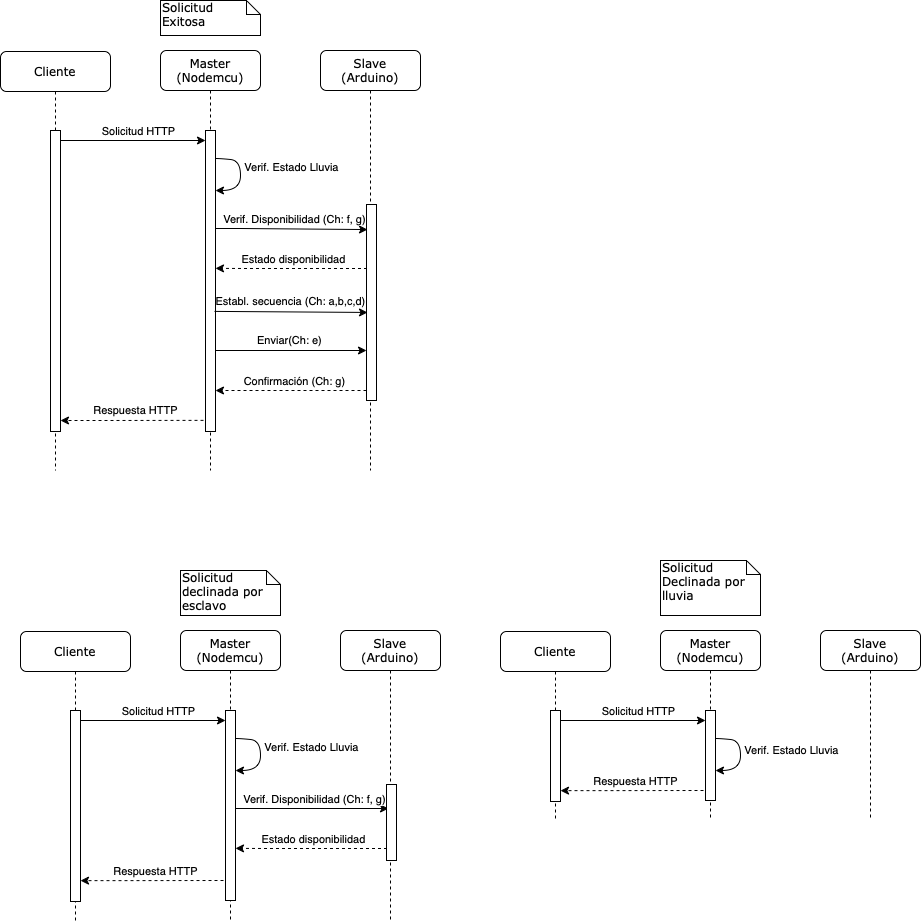

The diagram above was exported from draw.io. Its source (the exported page's mxGraphModel, read from the mxfile embedded in the PNG):
<mxGraphModel dx="1018" dy="690" grid="1" gridSize="10" guides="1" tooltips="1" connect="1" arrows="1" fold="1" page="1" pageScale="1" pageWidth="1100" pageHeight="850" background="none" math="0" shadow="0">
  <root>
    <mxCell id="0" />
    <mxCell id="1" parent="0" />
    <mxCell id="7baba1c4bc27f4b0-2" value="Master (Nodemcu)" style="shape=umlLifeline;perimeter=lifelinePerimeter;whiteSpace=wrap;html=1;container=1;collapsible=0;recursiveResize=0;outlineConnect=0;rounded=1;shadow=0;comic=0;labelBackgroundColor=none;strokeWidth=1;fontFamily=Verdana;fontSize=12;align=center;" parent="1" vertex="1">
      <mxGeometry x="270" y="80" width="100" height="420" as="geometry" />
    </mxCell>
    <mxCell id="7D1IYE_8gRgVr-x5LEe2-4" value="" style="endArrow=classic;html=1;rounded=0;entryX=0.1;entryY=0.128;entryDx=0;entryDy=0;entryPerimeter=0;" edge="1" parent="7baba1c4bc27f4b0-2" target="7D1IYE_8gRgVr-x5LEe2-24">
      <mxGeometry width="50" height="50" relative="1" as="geometry">
        <mxPoint x="50" y="178" as="sourcePoint" />
        <mxPoint x="200" y="178" as="targetPoint" />
        <Array as="points">
          <mxPoint x="80" y="178" />
        </Array>
      </mxGeometry>
    </mxCell>
    <mxCell id="7D1IYE_8gRgVr-x5LEe2-5" value="Verif. Disponibilidad (Ch: f, g)" style="edgeLabel;html=1;align=center;verticalAlign=middle;resizable=0;points=[];" vertex="1" connectable="0" parent="7D1IYE_8gRgVr-x5LEe2-4">
      <mxGeometry x="0.0569" y="3" relative="1" as="geometry">
        <mxPoint y="-7" as="offset" />
      </mxGeometry>
    </mxCell>
    <mxCell id="7D1IYE_8gRgVr-x5LEe2-17" value="" style="endArrow=classic;html=1;rounded=0;" edge="1" parent="7baba1c4bc27f4b0-2" target="7D1IYE_8gRgVr-x5LEe2-24">
      <mxGeometry width="50" height="50" relative="1" as="geometry">
        <mxPoint x="50" y="300" as="sourcePoint" />
        <mxPoint x="200" y="300" as="targetPoint" />
      </mxGeometry>
    </mxCell>
    <mxCell id="7D1IYE_8gRgVr-x5LEe2-18" value="Enviar(Ch: e)" style="edgeLabel;html=1;align=center;verticalAlign=middle;resizable=0;points=[];" vertex="1" connectable="0" parent="7D1IYE_8gRgVr-x5LEe2-17">
      <mxGeometry x="0.2188" relative="1" as="geometry">
        <mxPoint x="-17" y="-11" as="offset" />
      </mxGeometry>
    </mxCell>
    <mxCell id="7D1IYE_8gRgVr-x5LEe2-23" value="" style="html=1;points=[];perimeter=orthogonalPerimeter;" vertex="1" parent="7baba1c4bc27f4b0-2">
      <mxGeometry x="45" y="80" width="10" height="301" as="geometry" />
    </mxCell>
    <mxCell id="7D1IYE_8gRgVr-x5LEe2-11" value="" style="curved=1;endArrow=classic;html=1;rounded=0;" edge="1" parent="7baba1c4bc27f4b0-2" source="7D1IYE_8gRgVr-x5LEe2-23" target="7D1IYE_8gRgVr-x5LEe2-23">
      <mxGeometry width="50" height="50" relative="1" as="geometry">
        <mxPoint x="70" y="100" as="sourcePoint" />
        <mxPoint x="60" y="150" as="targetPoint" />
        <Array as="points">
          <mxPoint x="60" y="108" />
          <mxPoint x="80" y="110" />
          <mxPoint x="80" y="140" />
        </Array>
      </mxGeometry>
    </mxCell>
    <mxCell id="7D1IYE_8gRgVr-x5LEe2-12" value="Verif. Estado Lluvia" style="edgeLabel;html=1;align=center;verticalAlign=middle;resizable=0;points=[];" vertex="1" connectable="0" parent="7D1IYE_8gRgVr-x5LEe2-11">
      <mxGeometry x="-0.1965" y="-4" relative="1" as="geometry">
        <mxPoint x="54" as="offset" />
      </mxGeometry>
    </mxCell>
    <mxCell id="7baba1c4bc27f4b0-3" value="Slave&lt;br&gt;(Arduino)" style="shape=umlLifeline;perimeter=lifelinePerimeter;whiteSpace=wrap;html=1;container=1;collapsible=0;recursiveResize=0;outlineConnect=0;rounded=1;shadow=0;comic=0;labelBackgroundColor=none;strokeWidth=1;fontFamily=Verdana;fontSize=12;align=center;" parent="1" vertex="1">
      <mxGeometry x="430" y="80" width="100" height="420" as="geometry" />
    </mxCell>
    <mxCell id="7D1IYE_8gRgVr-x5LEe2-24" value="" style="html=1;points=[];perimeter=orthogonalPerimeter;" vertex="1" parent="7baba1c4bc27f4b0-3">
      <mxGeometry x="46" y="154" width="10" height="196" as="geometry" />
    </mxCell>
    <mxCell id="7baba1c4bc27f4b0-8" value="Cliente" style="shape=umlLifeline;perimeter=lifelinePerimeter;whiteSpace=wrap;html=1;container=1;collapsible=0;recursiveResize=0;outlineConnect=0;rounded=1;shadow=0;comic=0;labelBackgroundColor=none;strokeWidth=1;fontFamily=Verdana;fontSize=12;align=center;" parent="1" vertex="1">
      <mxGeometry x="110" y="81" width="110" height="419" as="geometry" />
    </mxCell>
    <mxCell id="7D1IYE_8gRgVr-x5LEe2-1" value="" style="html=1;points=[];perimeter=orthogonalPerimeter;" vertex="1" parent="7baba1c4bc27f4b0-8">
      <mxGeometry x="50" y="79" width="10" height="301" as="geometry" />
    </mxCell>
    <mxCell id="7baba1c4bc27f4b0-41" value="Solicitud Exitosa" style="shape=note;whiteSpace=wrap;html=1;size=14;verticalAlign=top;align=left;spacingTop=-6;rounded=0;shadow=0;comic=0;labelBackgroundColor=none;strokeWidth=1;fontFamily=Verdana;fontSize=12" parent="1" vertex="1">
      <mxGeometry x="270" y="30" width="100" height="35" as="geometry" />
    </mxCell>
    <mxCell id="7D1IYE_8gRgVr-x5LEe2-2" value="" style="endArrow=classic;html=1;rounded=0;" edge="1" parent="1" source="7D1IYE_8gRgVr-x5LEe2-1" target="7D1IYE_8gRgVr-x5LEe2-23">
      <mxGeometry width="50" height="50" relative="1" as="geometry">
        <mxPoint x="510" y="350" as="sourcePoint" />
        <mxPoint x="310" y="170" as="targetPoint" />
        <Array as="points">
          <mxPoint x="270" y="170" />
        </Array>
      </mxGeometry>
    </mxCell>
    <mxCell id="7D1IYE_8gRgVr-x5LEe2-3" value="Solicitud HTTP" style="edgeLabel;html=1;align=center;verticalAlign=middle;resizable=0;points=[];" vertex="1" connectable="0" parent="7D1IYE_8gRgVr-x5LEe2-2">
      <mxGeometry x="0.0569" y="3" relative="1" as="geometry">
        <mxPoint y="-7" as="offset" />
      </mxGeometry>
    </mxCell>
    <mxCell id="7D1IYE_8gRgVr-x5LEe2-6" value="" style="endArrow=classic;html=1;rounded=0;dashed=1;entryX=1.3;entryY=0.458;entryDx=0;entryDy=0;entryPerimeter=0;" edge="1" parent="1">
      <mxGeometry width="50" height="50" relative="1" as="geometry">
        <mxPoint x="476.5" y="298" as="sourcePoint" />
        <mxPoint x="325" y="297.85799999999995" as="targetPoint" />
        <Array as="points">
          <mxPoint x="357" y="298" />
        </Array>
      </mxGeometry>
    </mxCell>
    <mxCell id="7D1IYE_8gRgVr-x5LEe2-7" value="Estado disponibilidad" style="edgeLabel;html=1;align=center;verticalAlign=middle;resizable=0;points=[];" vertex="1" connectable="0" parent="7D1IYE_8gRgVr-x5LEe2-6">
      <mxGeometry x="0.1688" y="4" relative="1" as="geometry">
        <mxPoint x="15" y="-14" as="offset" />
      </mxGeometry>
    </mxCell>
    <mxCell id="7D1IYE_8gRgVr-x5LEe2-15" value="" style="endArrow=classic;html=1;rounded=0;entryX=0.1;entryY=0.551;entryDx=0;entryDy=0;entryPerimeter=0;exitX=0.9;exitY=0.601;exitDx=0;exitDy=0;exitPerimeter=0;" edge="1" parent="1" source="7D1IYE_8gRgVr-x5LEe2-23" target="7D1IYE_8gRgVr-x5LEe2-24">
      <mxGeometry width="50" height="50" relative="1" as="geometry">
        <mxPoint x="330" y="342" as="sourcePoint" />
        <mxPoint x="470" y="341" as="targetPoint" />
      </mxGeometry>
    </mxCell>
    <mxCell id="7D1IYE_8gRgVr-x5LEe2-16" value="Establ. secuencia (Ch: a,b,c,d)" style="edgeLabel;html=1;align=center;verticalAlign=middle;resizable=0;points=[];" vertex="1" connectable="0" parent="7D1IYE_8gRgVr-x5LEe2-15">
      <mxGeometry x="0.2188" relative="1" as="geometry">
        <mxPoint x="-17" y="-11" as="offset" />
      </mxGeometry>
    </mxCell>
    <mxCell id="7D1IYE_8gRgVr-x5LEe2-19" value="" style="endArrow=classic;html=1;rounded=0;dashed=1;" edge="1" parent="1" source="7D1IYE_8gRgVr-x5LEe2-24" target="7D1IYE_8gRgVr-x5LEe2-23">
      <mxGeometry width="50" height="50" relative="1" as="geometry">
        <mxPoint x="480" y="420" as="sourcePoint" />
        <mxPoint x="330" y="420" as="targetPoint" />
        <Array as="points">
          <mxPoint x="360.5" y="420" />
        </Array>
      </mxGeometry>
    </mxCell>
    <mxCell id="7D1IYE_8gRgVr-x5LEe2-20" value="Confirmación (Ch: g)" style="edgeLabel;html=1;align=center;verticalAlign=middle;resizable=0;points=[];" vertex="1" connectable="0" parent="7D1IYE_8gRgVr-x5LEe2-19">
      <mxGeometry x="0.1688" y="4" relative="1" as="geometry">
        <mxPoint x="15" y="-14" as="offset" />
      </mxGeometry>
    </mxCell>
    <mxCell id="7D1IYE_8gRgVr-x5LEe2-21" value="" style="endArrow=classic;html=1;rounded=0;dashed=1;exitX=-0.2;exitY=0.963;exitDx=0;exitDy=0;exitPerimeter=0;" edge="1" parent="1" source="7D1IYE_8gRgVr-x5LEe2-23">
      <mxGeometry width="50" height="50" relative="1" as="geometry">
        <mxPoint x="300" y="450" as="sourcePoint" />
        <mxPoint x="170" y="450" as="targetPoint" />
        <Array as="points">
          <mxPoint x="210.5" y="450" />
        </Array>
      </mxGeometry>
    </mxCell>
    <mxCell id="7D1IYE_8gRgVr-x5LEe2-22" value="Respuesta HTTP" style="edgeLabel;html=1;align=center;verticalAlign=middle;resizable=0;points=[];" vertex="1" connectable="0" parent="7D1IYE_8gRgVr-x5LEe2-21">
      <mxGeometry x="0.1688" y="4" relative="1" as="geometry">
        <mxPoint x="15" y="-14" as="offset" />
      </mxGeometry>
    </mxCell>
    <mxCell id="7D1IYE_8gRgVr-x5LEe2-26" value="Master (Nodemcu)" style="shape=umlLifeline;perimeter=lifelinePerimeter;whiteSpace=wrap;html=1;container=1;collapsible=0;recursiveResize=0;outlineConnect=0;rounded=1;shadow=0;comic=0;labelBackgroundColor=none;strokeWidth=1;fontFamily=Verdana;fontSize=12;align=center;" vertex="1" parent="1">
      <mxGeometry x="770" y="660" width="100" height="190" as="geometry" />
    </mxCell>
    <mxCell id="7D1IYE_8gRgVr-x5LEe2-31" value="" style="html=1;points=[];perimeter=orthogonalPerimeter;" vertex="1" parent="7D1IYE_8gRgVr-x5LEe2-26">
      <mxGeometry x="45" y="80" width="10" height="90" as="geometry" />
    </mxCell>
    <mxCell id="7D1IYE_8gRgVr-x5LEe2-32" value="" style="curved=1;endArrow=classic;html=1;rounded=0;" edge="1" parent="7D1IYE_8gRgVr-x5LEe2-26" source="7D1IYE_8gRgVr-x5LEe2-31" target="7D1IYE_8gRgVr-x5LEe2-31">
      <mxGeometry width="50" height="50" relative="1" as="geometry">
        <mxPoint x="70" y="100" as="sourcePoint" />
        <mxPoint x="60" y="150" as="targetPoint" />
        <Array as="points">
          <mxPoint x="60" y="108" />
          <mxPoint x="80" y="110" />
          <mxPoint x="80" y="140" />
        </Array>
      </mxGeometry>
    </mxCell>
    <mxCell id="7D1IYE_8gRgVr-x5LEe2-50" value="Verif. Estado Lluvia" style="edgeLabel;html=1;align=center;verticalAlign=middle;resizable=0;points=[];" vertex="1" connectable="0" parent="7D1IYE_8gRgVr-x5LEe2-32">
      <mxGeometry x="0.0762" y="-1" relative="1" as="geometry">
        <mxPoint x="51" y="-8" as="offset" />
      </mxGeometry>
    </mxCell>
    <mxCell id="7D1IYE_8gRgVr-x5LEe2-34" value="Slave&lt;br&gt;(Arduino)" style="shape=umlLifeline;perimeter=lifelinePerimeter;whiteSpace=wrap;html=1;container=1;collapsible=0;recursiveResize=0;outlineConnect=0;rounded=1;shadow=0;comic=0;labelBackgroundColor=none;strokeWidth=1;fontFamily=Verdana;fontSize=12;align=center;" vertex="1" parent="1">
      <mxGeometry x="930" y="660" width="100" height="190" as="geometry" />
    </mxCell>
    <mxCell id="7D1IYE_8gRgVr-x5LEe2-36" value="Cliente" style="shape=umlLifeline;perimeter=lifelinePerimeter;whiteSpace=wrap;html=1;container=1;collapsible=0;recursiveResize=0;outlineConnect=0;rounded=1;shadow=0;comic=0;labelBackgroundColor=none;strokeWidth=1;fontFamily=Verdana;fontSize=12;align=center;" vertex="1" parent="1">
      <mxGeometry x="610" y="661" width="110" height="189" as="geometry" />
    </mxCell>
    <mxCell id="7D1IYE_8gRgVr-x5LEe2-37" value="" style="html=1;points=[];perimeter=orthogonalPerimeter;" vertex="1" parent="7D1IYE_8gRgVr-x5LEe2-36">
      <mxGeometry x="50" y="79" width="10" height="91" as="geometry" />
    </mxCell>
    <mxCell id="7D1IYE_8gRgVr-x5LEe2-38" value="Solicitud Declinada por lluvia" style="shape=note;whiteSpace=wrap;html=1;size=14;verticalAlign=top;align=left;spacingTop=-6;rounded=0;shadow=0;comic=0;labelBackgroundColor=none;strokeWidth=1;fontFamily=Verdana;fontSize=12" vertex="1" parent="1">
      <mxGeometry x="770" y="590" width="100" height="55" as="geometry" />
    </mxCell>
    <mxCell id="7D1IYE_8gRgVr-x5LEe2-39" value="" style="endArrow=classic;html=1;rounded=0;" edge="1" parent="1" source="7D1IYE_8gRgVr-x5LEe2-37" target="7D1IYE_8gRgVr-x5LEe2-31">
      <mxGeometry width="50" height="50" relative="1" as="geometry">
        <mxPoint x="1010" y="930" as="sourcePoint" />
        <mxPoint x="810" y="750" as="targetPoint" />
        <Array as="points">
          <mxPoint x="770" y="750" />
        </Array>
      </mxGeometry>
    </mxCell>
    <mxCell id="7D1IYE_8gRgVr-x5LEe2-40" value="Solicitud HTTP" style="edgeLabel;html=1;align=center;verticalAlign=middle;resizable=0;points=[];" vertex="1" connectable="0" parent="7D1IYE_8gRgVr-x5LEe2-39">
      <mxGeometry x="0.0569" y="3" relative="1" as="geometry">
        <mxPoint y="-7" as="offset" />
      </mxGeometry>
    </mxCell>
    <mxCell id="7D1IYE_8gRgVr-x5LEe2-47" value="" style="endArrow=classic;html=1;rounded=0;dashed=1;exitX=-0.2;exitY=0.963;exitDx=0;exitDy=0;exitPerimeter=0;" edge="1" parent="1">
      <mxGeometry width="50" height="50" relative="1" as="geometry">
        <mxPoint x="813" y="820.003" as="sourcePoint" />
        <mxPoint x="670" y="820.14" as="targetPoint" />
        <Array as="points">
          <mxPoint x="710.5" y="820.14" />
        </Array>
      </mxGeometry>
    </mxCell>
    <mxCell id="7D1IYE_8gRgVr-x5LEe2-48" value="Respuesta HTTP" style="edgeLabel;html=1;align=center;verticalAlign=middle;resizable=0;points=[];" vertex="1" connectable="0" parent="7D1IYE_8gRgVr-x5LEe2-47">
      <mxGeometry x="0.1688" y="4" relative="1" as="geometry">
        <mxPoint x="15" y="-14" as="offset" />
      </mxGeometry>
    </mxCell>
    <mxCell id="7D1IYE_8gRgVr-x5LEe2-51" value="Master (Nodemcu)" style="shape=umlLifeline;perimeter=lifelinePerimeter;whiteSpace=wrap;html=1;container=1;collapsible=0;recursiveResize=0;outlineConnect=0;rounded=1;shadow=0;comic=0;labelBackgroundColor=none;strokeWidth=1;fontFamily=Verdana;fontSize=12;align=center;" vertex="1" parent="1">
      <mxGeometry x="290" y="660" width="100" height="290" as="geometry" />
    </mxCell>
    <mxCell id="7D1IYE_8gRgVr-x5LEe2-52" value="" style="endArrow=classic;html=1;rounded=0;entryX=0.2;entryY=0.316;entryDx=0;entryDy=0;entryPerimeter=0;" edge="1" parent="7D1IYE_8gRgVr-x5LEe2-51" target="7D1IYE_8gRgVr-x5LEe2-60">
      <mxGeometry width="50" height="50" relative="1" as="geometry">
        <mxPoint x="50" y="178" as="sourcePoint" />
        <mxPoint x="200" y="178" as="targetPoint" />
        <Array as="points">
          <mxPoint x="80" y="178" />
        </Array>
      </mxGeometry>
    </mxCell>
    <mxCell id="7D1IYE_8gRgVr-x5LEe2-53" value="Verif. Disponibilidad (Ch: f, g)" style="edgeLabel;html=1;align=center;verticalAlign=middle;resizable=0;points=[];" vertex="1" connectable="0" parent="7D1IYE_8gRgVr-x5LEe2-52">
      <mxGeometry x="0.0569" y="3" relative="1" as="geometry">
        <mxPoint y="-7" as="offset" />
      </mxGeometry>
    </mxCell>
    <mxCell id="7D1IYE_8gRgVr-x5LEe2-56" value="" style="html=1;points=[];perimeter=orthogonalPerimeter;" vertex="1" parent="7D1IYE_8gRgVr-x5LEe2-51">
      <mxGeometry x="45" y="80" width="10" height="190" as="geometry" />
    </mxCell>
    <mxCell id="7D1IYE_8gRgVr-x5LEe2-57" value="" style="curved=1;endArrow=classic;html=1;rounded=0;" edge="1" parent="7D1IYE_8gRgVr-x5LEe2-51" source="7D1IYE_8gRgVr-x5LEe2-56" target="7D1IYE_8gRgVr-x5LEe2-56">
      <mxGeometry width="50" height="50" relative="1" as="geometry">
        <mxPoint x="70" y="100" as="sourcePoint" />
        <mxPoint x="60" y="150" as="targetPoint" />
        <Array as="points">
          <mxPoint x="60" y="108" />
          <mxPoint x="80" y="110" />
          <mxPoint x="80" y="140" />
        </Array>
      </mxGeometry>
    </mxCell>
    <mxCell id="7D1IYE_8gRgVr-x5LEe2-58" value="Verif. Estado Lluvia" style="edgeLabel;html=1;align=center;verticalAlign=middle;resizable=0;points=[];" vertex="1" connectable="0" parent="7D1IYE_8gRgVr-x5LEe2-57">
      <mxGeometry x="-0.1965" y="-4" relative="1" as="geometry">
        <mxPoint x="54" as="offset" />
      </mxGeometry>
    </mxCell>
    <mxCell id="7D1IYE_8gRgVr-x5LEe2-59" value="Slave&lt;br&gt;(Arduino)" style="shape=umlLifeline;perimeter=lifelinePerimeter;whiteSpace=wrap;html=1;container=1;collapsible=0;recursiveResize=0;outlineConnect=0;rounded=1;shadow=0;comic=0;labelBackgroundColor=none;strokeWidth=1;fontFamily=Verdana;fontSize=12;align=center;" vertex="1" parent="1">
      <mxGeometry x="450" y="660" width="100" height="290" as="geometry" />
    </mxCell>
    <mxCell id="7D1IYE_8gRgVr-x5LEe2-60" value="" style="html=1;points=[];perimeter=orthogonalPerimeter;" vertex="1" parent="7D1IYE_8gRgVr-x5LEe2-59">
      <mxGeometry x="46" y="154" width="10" height="76" as="geometry" />
    </mxCell>
    <mxCell id="7D1IYE_8gRgVr-x5LEe2-61" value="Cliente" style="shape=umlLifeline;perimeter=lifelinePerimeter;whiteSpace=wrap;html=1;container=1;collapsible=0;recursiveResize=0;outlineConnect=0;rounded=1;shadow=0;comic=0;labelBackgroundColor=none;strokeWidth=1;fontFamily=Verdana;fontSize=12;align=center;" vertex="1" parent="1">
      <mxGeometry x="130" y="661" width="110" height="289" as="geometry" />
    </mxCell>
    <mxCell id="7D1IYE_8gRgVr-x5LEe2-62" value="" style="html=1;points=[];perimeter=orthogonalPerimeter;" vertex="1" parent="7D1IYE_8gRgVr-x5LEe2-61">
      <mxGeometry x="50" y="79" width="10" height="191" as="geometry" />
    </mxCell>
    <mxCell id="7D1IYE_8gRgVr-x5LEe2-63" value="Solicitud declinada por esclavo" style="shape=note;whiteSpace=wrap;html=1;size=14;verticalAlign=top;align=left;spacingTop=-6;rounded=0;shadow=0;comic=0;labelBackgroundColor=none;strokeWidth=1;fontFamily=Verdana;fontSize=12" vertex="1" parent="1">
      <mxGeometry x="290" y="600" width="100" height="45" as="geometry" />
    </mxCell>
    <mxCell id="7D1IYE_8gRgVr-x5LEe2-64" value="" style="endArrow=classic;html=1;rounded=0;" edge="1" parent="1" source="7D1IYE_8gRgVr-x5LEe2-62" target="7D1IYE_8gRgVr-x5LEe2-56">
      <mxGeometry width="50" height="50" relative="1" as="geometry">
        <mxPoint x="530" y="930" as="sourcePoint" />
        <mxPoint x="330" y="750" as="targetPoint" />
        <Array as="points">
          <mxPoint x="290" y="750" />
        </Array>
      </mxGeometry>
    </mxCell>
    <mxCell id="7D1IYE_8gRgVr-x5LEe2-65" value="Solicitud HTTP" style="edgeLabel;html=1;align=center;verticalAlign=middle;resizable=0;points=[];" vertex="1" connectable="0" parent="7D1IYE_8gRgVr-x5LEe2-64">
      <mxGeometry x="0.0569" y="3" relative="1" as="geometry">
        <mxPoint y="-7" as="offset" />
      </mxGeometry>
    </mxCell>
    <mxCell id="7D1IYE_8gRgVr-x5LEe2-66" value="" style="endArrow=classic;html=1;rounded=0;dashed=1;entryX=1.3;entryY=0.458;entryDx=0;entryDy=0;entryPerimeter=0;" edge="1" parent="1">
      <mxGeometry width="50" height="50" relative="1" as="geometry">
        <mxPoint x="496.5" y="878" as="sourcePoint" />
        <mxPoint x="345" y="877.858" as="targetPoint" />
        <Array as="points">
          <mxPoint x="377" y="878" />
        </Array>
      </mxGeometry>
    </mxCell>
    <mxCell id="7D1IYE_8gRgVr-x5LEe2-67" value="Estado disponibilidad" style="edgeLabel;html=1;align=center;verticalAlign=middle;resizable=0;points=[];" vertex="1" connectable="0" parent="7D1IYE_8gRgVr-x5LEe2-66">
      <mxGeometry x="0.1688" y="4" relative="1" as="geometry">
        <mxPoint x="15" y="-14" as="offset" />
      </mxGeometry>
    </mxCell>
    <mxCell id="7D1IYE_8gRgVr-x5LEe2-72" value="" style="endArrow=classic;html=1;rounded=0;dashed=1;exitX=-0.2;exitY=0.963;exitDx=0;exitDy=0;exitPerimeter=0;" edge="1" parent="1">
      <mxGeometry width="50" height="50" relative="1" as="geometry">
        <mxPoint x="333" y="910.003" as="sourcePoint" />
        <mxPoint x="190" y="910.14" as="targetPoint" />
        <Array as="points">
          <mxPoint x="230.5" y="910.14" />
        </Array>
      </mxGeometry>
    </mxCell>
    <mxCell id="7D1IYE_8gRgVr-x5LEe2-73" value="Respuesta HTTP" style="edgeLabel;html=1;align=center;verticalAlign=middle;resizable=0;points=[];" vertex="1" connectable="0" parent="7D1IYE_8gRgVr-x5LEe2-72">
      <mxGeometry x="0.1688" y="4" relative="1" as="geometry">
        <mxPoint x="15" y="-14" as="offset" />
      </mxGeometry>
    </mxCell>
  </root>
</mxGraphModel>